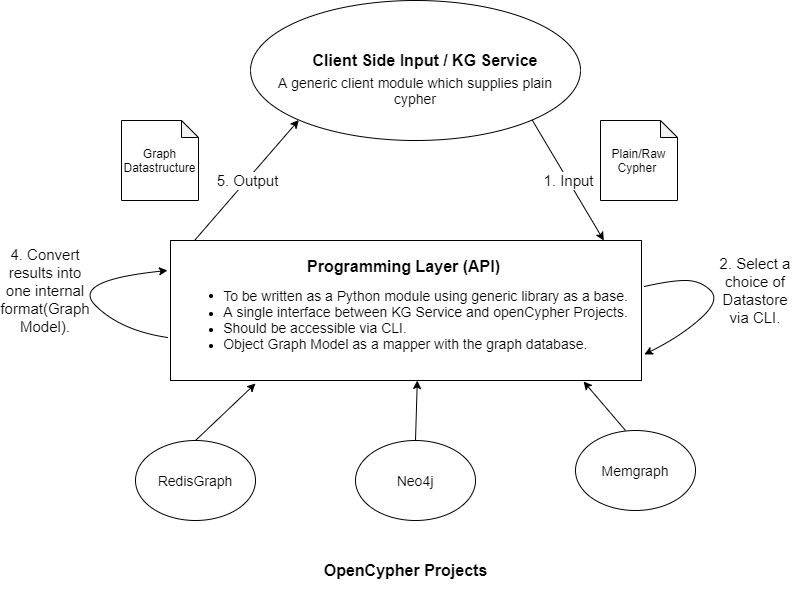

The diagram above was exported from draw.io. Its source (the exported page's mxGraphModel, read from the mxfile embedded in the PNG):
<mxGraphModel dx="1422" dy="692" grid="1" gridSize="10" guides="1" tooltips="1" connect="1" arrows="1" fold="1" page="1" pageScale="1" pageWidth="850" pageHeight="1100" math="0" shadow="0">
  <root>
    <mxCell id="0" />
    <mxCell id="1" parent="0" />
    <mxCell id="qLerZxNqOUXKMDfDNzFG-1" value="&lt;font style=&quot;font-size: 16px&quot;&gt;&lt;b&gt;&lt;br&gt;&lt;/b&gt;&lt;/font&gt;" style="ellipse;whiteSpace=wrap;html=1;" parent="1" vertex="1">
      <mxGeometry x="275" y="240" width="330" height="140" as="geometry" />
    </mxCell>
    <mxCell id="qLerZxNqOUXKMDfDNzFG-2" value="&lt;font&gt;&lt;font style=&quot;font-weight: bold ; font-size: 16px&quot;&gt;Programming Layer (API)&lt;/font&gt;&lt;span style=&quot;font-size: 14px&quot;&gt;&lt;b&gt;&amp;nbsp;&lt;/b&gt;&lt;/span&gt;&lt;br&gt;&lt;div style=&quot;text-align: left&quot;&gt;&lt;ul&gt;&lt;li&gt;&lt;font&gt;&lt;div style=&quot;text-align: left ; font-size: 14px&quot;&gt;To be written as a Python module using generic library as a base.&lt;/div&gt;&lt;/font&gt;&lt;/li&gt;&lt;li&gt;&lt;div style=&quot;text-align: left ; font-size: 14px&quot;&gt;A single interface between KG Service and openCypher Projects.&lt;/div&gt;&lt;/li&gt;&lt;li&gt;&lt;div style=&quot;text-align: left ; font-size: 14px&quot;&gt;Should be accessible via CLI.&lt;/div&gt;&lt;/li&gt;&lt;li&gt;&lt;div style=&quot;text-align: left ; font-size: 14px&quot;&gt;Object Graph Model as a mapper with the graph database.&lt;/div&gt;&lt;/li&gt;&lt;/ul&gt;&lt;/div&gt;&lt;/font&gt;" style="rounded=0;whiteSpace=wrap;html=1;" parent="1" vertex="1">
      <mxGeometry x="195" y="480" width="471" height="140" as="geometry" />
    </mxCell>
    <mxCell id="qLerZxNqOUXKMDfDNzFG-10" value="&lt;font style=&quot;font-size: 14px&quot;&gt;RedisGraph&lt;/font&gt;" style="ellipse;whiteSpace=wrap;html=1;" parent="1" vertex="1">
      <mxGeometry x="160" y="680" width="120" height="80" as="geometry" />
    </mxCell>
    <mxCell id="qLerZxNqOUXKMDfDNzFG-11" value="&lt;font style=&quot;font-size: 14px&quot;&gt;Neo4j&lt;/font&gt;" style="ellipse;whiteSpace=wrap;html=1;" parent="1" vertex="1">
      <mxGeometry x="380" y="680" width="120" height="80" as="geometry" />
    </mxCell>
    <mxCell id="qLerZxNqOUXKMDfDNzFG-12" value="&lt;font style=&quot;font-size: 14px&quot;&gt;Memgraph&lt;/font&gt;" style="ellipse;whiteSpace=wrap;html=1;" parent="1" vertex="1">
      <mxGeometry x="600" y="670" width="120" height="80" as="geometry" />
    </mxCell>
    <mxCell id="qLerZxNqOUXKMDfDNzFG-22" value="" style="endArrow=classic;html=1;entryX=0;entryY=1;entryDx=0;entryDy=0;exitX=0.051;exitY=0;exitDx=0;exitDy=0;exitPerimeter=0;" parent="1" source="qLerZxNqOUXKMDfDNzFG-2" target="qLerZxNqOUXKMDfDNzFG-1" edge="1">
      <mxGeometry relative="1" as="geometry">
        <mxPoint x="265" y="470" as="sourcePoint" />
        <mxPoint x="365" y="470" as="targetPoint" />
      </mxGeometry>
    </mxCell>
    <mxCell id="qLerZxNqOUXKMDfDNzFG-23" value="&lt;font style=&quot;font-size: 15px&quot;&gt;5. Output&lt;/font&gt;" style="edgeLabel;resizable=0;html=1;align=center;verticalAlign=middle;" parent="qLerZxNqOUXKMDfDNzFG-22" connectable="0" vertex="1">
      <mxGeometry relative="1" as="geometry" />
    </mxCell>
    <mxCell id="qLerZxNqOUXKMDfDNzFG-24" value="" style="endArrow=classic;html=1;exitX=1;exitY=1;exitDx=0;exitDy=0;entryX=0.92;entryY=0;entryDx=0;entryDy=0;entryPerimeter=0;" parent="1" source="qLerZxNqOUXKMDfDNzFG-1" target="qLerZxNqOUXKMDfDNzFG-2" edge="1">
      <mxGeometry relative="1" as="geometry">
        <mxPoint x="605" y="500" as="sourcePoint" />
        <mxPoint x="645" y="390" as="targetPoint" />
      </mxGeometry>
    </mxCell>
    <mxCell id="qLerZxNqOUXKMDfDNzFG-25" value="&lt;font style=&quot;font-size: 15px&quot;&gt;1. Input&lt;/font&gt;" style="edgeLabel;resizable=0;html=1;align=center;verticalAlign=middle;rotation=0;" parent="qLerZxNqOUXKMDfDNzFG-24" connectable="0" vertex="1">
      <mxGeometry relative="1" as="geometry" />
    </mxCell>
    <mxCell id="qLerZxNqOUXKMDfDNzFG-26" value="Plain/Raw Cypher&amp;nbsp;" style="shape=note;whiteSpace=wrap;html=1;backgroundOutline=1;darkOpacity=0.05;size=17;" parent="1" vertex="1">
      <mxGeometry x="625" y="360" width="77" height="80" as="geometry" />
    </mxCell>
    <mxCell id="qLerZxNqOUXKMDfDNzFG-27" value="Graph Datastructure" style="shape=note;whiteSpace=wrap;html=1;backgroundOutline=1;darkOpacity=0.05;size=17;" parent="1" vertex="1">
      <mxGeometry x="146" y="360" width="77" height="80" as="geometry" />
    </mxCell>
    <mxCell id="qLerZxNqOUXKMDfDNzFG-28" value="&lt;font size=&quot;1&quot;&gt;&lt;b style=&quot;font-size: 16px&quot;&gt;OpenCypher Projects&lt;/b&gt;&lt;/font&gt;" style="text;html=1;strokeColor=none;fillColor=none;align=center;verticalAlign=middle;whiteSpace=wrap;rounded=0;" parent="1" vertex="1">
      <mxGeometry x="318" y="780" width="224.5" height="60" as="geometry" />
    </mxCell>
    <mxCell id="qLerZxNqOUXKMDfDNzFG-33" value="" style="endArrow=classic;html=1;exitX=0.5;exitY=0;exitDx=0;exitDy=0;" parent="1" source="qLerZxNqOUXKMDfDNzFG-10" edge="1">
      <mxGeometry width="50" height="50" relative="1" as="geometry">
        <mxPoint x="317.39" y="690" as="sourcePoint" />
        <mxPoint x="280" y="623" as="targetPoint" />
      </mxGeometry>
    </mxCell>
    <mxCell id="qLerZxNqOUXKMDfDNzFG-34" value="" style="endArrow=classic;html=1;entryX=0.524;entryY=1;entryDx=0;entryDy=0;entryPerimeter=0;exitX=0.5;exitY=0;exitDx=0;exitDy=0;" parent="1" target="qLerZxNqOUXKMDfDNzFG-2" edge="1" source="qLerZxNqOUXKMDfDNzFG-11">
      <mxGeometry width="50" height="50" relative="1" as="geometry">
        <mxPoint x="505" y="689.02" as="sourcePoint" />
        <mxPoint x="532.6059999999998" y="630" as="targetPoint" />
      </mxGeometry>
    </mxCell>
    <mxCell id="qLerZxNqOUXKMDfDNzFG-35" value="" style="endArrow=classic;html=1;entryX=0.877;entryY=1.007;entryDx=0;entryDy=0;entryPerimeter=0;" parent="1" target="qLerZxNqOUXKMDfDNzFG-2" edge="1">
      <mxGeometry width="50" height="50" relative="1" as="geometry">
        <mxPoint x="650" y="670" as="sourcePoint" />
        <mxPoint x="730.2159999999999" y="630.98" as="targetPoint" />
      </mxGeometry>
    </mxCell>
    <mxCell id="qLerZxNqOUXKMDfDNzFG-36" value="&lt;span style=&quot;font-size: 14px&quot;&gt;A generic client module which supplies plain cypher&lt;/span&gt;" style="text;html=1;strokeColor=none;fillColor=none;align=center;verticalAlign=middle;whiteSpace=wrap;rounded=0;" parent="1" vertex="1">
      <mxGeometry x="280" y="320" width="320" height="20" as="geometry" />
    </mxCell>
    <mxCell id="Ll2mGfLt3j9xTPNtliTw-4" value="" style="curved=1;endArrow=classic;html=1;exitX=-0.006;exitY=0.693;exitDx=0;exitDy=0;exitPerimeter=0;" parent="1" source="qLerZxNqOUXKMDfDNzFG-2" edge="1">
      <mxGeometry width="50" height="50" relative="1" as="geometry">
        <mxPoint x="95" y="570" as="sourcePoint" />
        <mxPoint x="192" y="510" as="targetPoint" />
        <Array as="points">
          <mxPoint x="145" y="570" />
          <mxPoint x="95" y="520" />
        </Array>
      </mxGeometry>
    </mxCell>
    <mxCell id="Ll2mGfLt3j9xTPNtliTw-5" value="&lt;font style=&quot;font-size: 15px&quot;&gt;4. Convert results into one internal format(Graph Model).&lt;/font&gt;" style="text;html=1;strokeColor=none;fillColor=none;align=center;verticalAlign=middle;whiteSpace=wrap;rounded=0;fontStyle=0" parent="1" vertex="1">
      <mxGeometry x="25" y="460" width="90" height="140" as="geometry" />
    </mxCell>
    <mxCell id="Ll2mGfLt3j9xTPNtliTw-18" value="" style="curved=1;endArrow=classic;html=1;entryX=1.006;entryY=0.814;entryDx=0;entryDy=0;entryPerimeter=0;" parent="1" target="qLerZxNqOUXKMDfDNzFG-2" edge="1">
      <mxGeometry width="50" height="50" relative="1" as="geometry">
        <mxPoint x="669" y="526" as="sourcePoint" />
        <mxPoint x="752.174" y="583.02" as="targetPoint" />
        <Array as="points">
          <mxPoint x="695" y="520" />
          <mxPoint x="725" y="520" />
          <mxPoint x="745" y="540" />
          <mxPoint x="705" y="576" />
        </Array>
      </mxGeometry>
    </mxCell>
    <mxCell id="Ll2mGfLt3j9xTPNtliTw-19" value="&lt;font style=&quot;font-size: 15px&quot;&gt;2. Select a choice of Datastore via CLI.&lt;/font&gt;" style="text;html=1;strokeColor=none;fillColor=none;align=center;verticalAlign=middle;whiteSpace=wrap;rounded=0;fontStyle=0" parent="1" vertex="1">
      <mxGeometry x="735" y="460" width="90" height="140" as="geometry" />
    </mxCell>
    <mxCell id="pyqqadbCTGOzOD1q80ZK-1" value="&lt;b style=&quot;font-size: 16px&quot;&gt;Client Side Input / KG Service&lt;/b&gt;" style="text;html=1;strokeColor=none;fillColor=none;align=center;verticalAlign=middle;whiteSpace=wrap;rounded=0;" vertex="1" parent="1">
      <mxGeometry x="290" y="290" width="320" height="20" as="geometry" />
    </mxCell>
  </root>
</mxGraphModel>